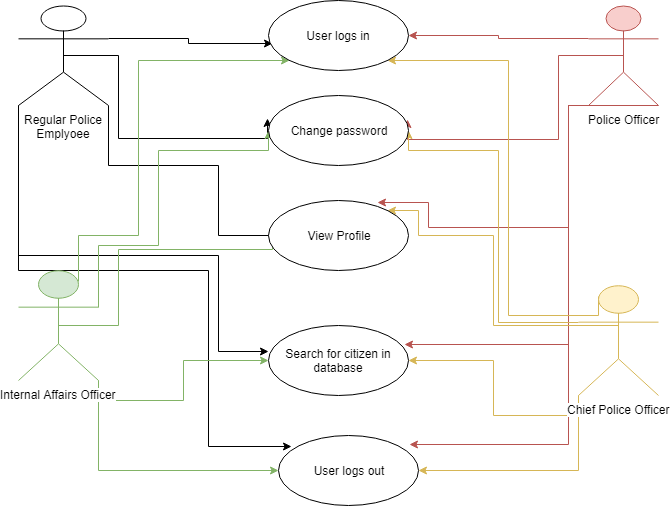

The diagram above was exported from draw.io. Its source (the exported page's mxGraphModel, read from the mxfile embedded in the PNG):
<mxGraphModel dx="1250" dy="501" grid="1" gridSize="10" guides="1" tooltips="1" connect="1" arrows="1" fold="1" page="1" pageScale="1" pageWidth="850" pageHeight="1100" math="0" shadow="0">
  <root>
    <mxCell id="0" />
    <mxCell id="1" parent="0" />
    <mxCell id="eTj6Zh1xNuXWVVmta0U5-18" style="edgeStyle=orthogonalEdgeStyle;rounded=0;orthogonalLoop=1;jettySize=auto;html=1;exitX=1;exitY=0.3333333333333333;exitDx=0;exitDy=0;exitPerimeter=0;entryX=0.029;entryY=0.617;entryDx=0;entryDy=0;entryPerimeter=0;" edge="1" parent="1" source="eTj6Zh1xNuXWVVmta0U5-1" target="eTj6Zh1xNuXWVVmta0U5-6">
      <mxGeometry relative="1" as="geometry" />
    </mxCell>
    <mxCell id="eTj6Zh1xNuXWVVmta0U5-27" style="edgeStyle=orthogonalEdgeStyle;rounded=0;orthogonalLoop=1;jettySize=auto;html=1;exitX=0.5;exitY=0.5;exitDx=0;exitDy=0;exitPerimeter=0;entryX=-0.006;entryY=0.334;entryDx=0;entryDy=0;entryPerimeter=0;" edge="1" parent="1" source="eTj6Zh1xNuXWVVmta0U5-1" target="eTj6Zh1xNuXWVVmta0U5-19">
      <mxGeometry relative="1" as="geometry">
        <Array as="points">
          <mxPoint x="240" y="190" />
          <mxPoint x="240" y="273" />
        </Array>
      </mxGeometry>
    </mxCell>
    <mxCell id="eTj6Zh1xNuXWVVmta0U5-34" style="edgeStyle=orthogonalEdgeStyle;rounded=0;orthogonalLoop=1;jettySize=auto;html=1;exitX=1;exitY=1;exitDx=0;exitDy=0;exitPerimeter=0;entryX=0;entryY=0;entryDx=0;entryDy=0;" edge="1" parent="1" source="eTj6Zh1xNuXWVVmta0U5-1" target="eTj6Zh1xNuXWVVmta0U5-28">
      <mxGeometry relative="1" as="geometry">
        <Array as="points">
          <mxPoint x="230" y="300" />
          <mxPoint x="340" y="300" />
          <mxPoint x="340" y="370" />
        </Array>
      </mxGeometry>
    </mxCell>
    <mxCell id="eTj6Zh1xNuXWVVmta0U5-39" style="edgeStyle=orthogonalEdgeStyle;rounded=0;orthogonalLoop=1;jettySize=auto;html=1;exitX=0;exitY=1;exitDx=0;exitDy=0;exitPerimeter=0;entryX=0.003;entryY=0.366;entryDx=0;entryDy=0;entryPerimeter=0;" edge="1" parent="1" source="eTj6Zh1xNuXWVVmta0U5-1" target="eTj6Zh1xNuXWVVmta0U5-35">
      <mxGeometry relative="1" as="geometry">
        <Array as="points">
          <mxPoint x="140" y="390" />
          <mxPoint x="340" y="390" />
          <mxPoint x="340" y="486" />
        </Array>
      </mxGeometry>
    </mxCell>
    <mxCell id="eTj6Zh1xNuXWVVmta0U5-44" style="edgeStyle=orthogonalEdgeStyle;rounded=0;orthogonalLoop=1;jettySize=auto;html=1;exitX=0;exitY=1;exitDx=0;exitDy=0;exitPerimeter=0;entryX=0.094;entryY=0.163;entryDx=0;entryDy=0;entryPerimeter=0;" edge="1" parent="1" source="eTj6Zh1xNuXWVVmta0U5-1" target="eTj6Zh1xNuXWVVmta0U5-40">
      <mxGeometry relative="1" as="geometry">
        <Array as="points">
          <mxPoint x="140" y="405" />
          <mxPoint x="330" y="405" />
          <mxPoint x="330" y="581" />
        </Array>
      </mxGeometry>
    </mxCell>
    <mxCell id="eTj6Zh1xNuXWVVmta0U5-1" value="Regular Police&lt;br&gt;Emplyoee&lt;br&gt;" style="shape=umlActor;verticalLabelPosition=bottom;labelBackgroundColor=#ffffff;verticalAlign=top;html=1;" vertex="1" parent="1">
      <mxGeometry x="140" y="140" width="90" height="100" as="geometry" />
    </mxCell>
    <mxCell id="eTj6Zh1xNuXWVVmta0U5-14" style="edgeStyle=orthogonalEdgeStyle;rounded=0;orthogonalLoop=1;jettySize=auto;html=1;exitX=0;exitY=0.3333333333333333;exitDx=0;exitDy=0;exitPerimeter=0;entryX=1;entryY=0.5;entryDx=0;entryDy=0;fillColor=#f8cecc;strokeColor=#b85450;" edge="1" parent="1" source="eTj6Zh1xNuXWVVmta0U5-2" target="eTj6Zh1xNuXWVVmta0U5-6">
      <mxGeometry relative="1" as="geometry" />
    </mxCell>
    <mxCell id="eTj6Zh1xNuXWVVmta0U5-26" style="edgeStyle=orthogonalEdgeStyle;rounded=0;orthogonalLoop=1;jettySize=auto;html=1;exitX=0.5;exitY=0.5;exitDx=0;exitDy=0;exitPerimeter=0;entryX=0.994;entryY=0.346;entryDx=0;entryDy=0;entryPerimeter=0;fillColor=#f8cecc;strokeColor=#b85450;" edge="1" parent="1" source="eTj6Zh1xNuXWVVmta0U5-2" target="eTj6Zh1xNuXWVVmta0U5-19">
      <mxGeometry relative="1" as="geometry">
        <Array as="points">
          <mxPoint x="680" y="190" />
          <mxPoint x="680" y="274" />
        </Array>
      </mxGeometry>
    </mxCell>
    <mxCell id="eTj6Zh1xNuXWVVmta0U5-33" style="edgeStyle=orthogonalEdgeStyle;rounded=0;orthogonalLoop=1;jettySize=auto;html=1;exitX=0;exitY=1;exitDx=0;exitDy=0;exitPerimeter=0;entryX=0.777;entryY=0.031;entryDx=0;entryDy=0;entryPerimeter=0;fillColor=#f8cecc;strokeColor=#b85450;" edge="1" parent="1" source="eTj6Zh1xNuXWVVmta0U5-2" target="eTj6Zh1xNuXWVVmta0U5-28">
      <mxGeometry relative="1" as="geometry">
        <Array as="points">
          <mxPoint x="690" y="240" />
          <mxPoint x="690" y="362" />
          <mxPoint x="550" y="362" />
          <mxPoint x="550" y="337" />
        </Array>
      </mxGeometry>
    </mxCell>
    <mxCell id="eTj6Zh1xNuXWVVmta0U5-38" style="edgeStyle=orthogonalEdgeStyle;rounded=0;orthogonalLoop=1;jettySize=auto;html=1;exitX=0;exitY=1;exitDx=0;exitDy=0;exitPerimeter=0;entryX=0.969;entryY=0.274;entryDx=0;entryDy=0;entryPerimeter=0;fillColor=#f8cecc;strokeColor=#b85450;" edge="1" parent="1" source="eTj6Zh1xNuXWVVmta0U5-2" target="eTj6Zh1xNuXWVVmta0U5-35">
      <mxGeometry relative="1" as="geometry">
        <Array as="points">
          <mxPoint x="690" y="240" />
          <mxPoint x="690" y="479" />
        </Array>
      </mxGeometry>
    </mxCell>
    <mxCell id="eTj6Zh1xNuXWVVmta0U5-43" style="edgeStyle=orthogonalEdgeStyle;rounded=0;orthogonalLoop=1;jettySize=auto;html=1;exitX=1;exitY=1;exitDx=0;exitDy=0;exitPerimeter=0;entryX=0.934;entryY=0.129;entryDx=0;entryDy=0;entryPerimeter=0;fillColor=#f8cecc;strokeColor=#b85450;" edge="1" parent="1" source="eTj6Zh1xNuXWVVmta0U5-2" target="eTj6Zh1xNuXWVVmta0U5-40">
      <mxGeometry relative="1" as="geometry">
        <Array as="points">
          <mxPoint x="690" y="240" />
          <mxPoint x="690" y="579" />
        </Array>
      </mxGeometry>
    </mxCell>
    <mxCell id="eTj6Zh1xNuXWVVmta0U5-2" value="Police Officer&lt;br&gt;" style="shape=umlActor;verticalLabelPosition=bottom;labelBackgroundColor=#ffffff;verticalAlign=top;html=1;fillColor=#f8cecc;strokeColor=#b85450;" vertex="1" parent="1">
      <mxGeometry x="710" y="140" width="70" height="100" as="geometry" />
    </mxCell>
    <mxCell id="eTj6Zh1xNuXWVVmta0U5-17" style="edgeStyle=orthogonalEdgeStyle;rounded=0;orthogonalLoop=1;jettySize=auto;html=1;exitX=0.75;exitY=0.1;exitDx=0;exitDy=0;exitPerimeter=0;entryX=0;entryY=1;entryDx=0;entryDy=0;fillColor=#d5e8d4;strokeColor=#82b366;" edge="1" parent="1" source="eTj6Zh1xNuXWVVmta0U5-4" target="eTj6Zh1xNuXWVVmta0U5-6">
      <mxGeometry relative="1" as="geometry">
        <Array as="points">
          <mxPoint x="200" y="370" />
          <mxPoint x="260" y="370" />
          <mxPoint x="260" y="195" />
        </Array>
      </mxGeometry>
    </mxCell>
    <mxCell id="eTj6Zh1xNuXWVVmta0U5-20" style="edgeStyle=orthogonalEdgeStyle;rounded=0;orthogonalLoop=1;jettySize=auto;html=1;exitX=1;exitY=0.3333333333333333;exitDx=0;exitDy=0;exitPerimeter=0;entryX=0;entryY=0.5;entryDx=0;entryDy=0;fillColor=#d5e8d4;strokeColor=#82b366;" edge="1" parent="1" source="eTj6Zh1xNuXWVVmta0U5-4" target="eTj6Zh1xNuXWVVmta0U5-19">
      <mxGeometry relative="1" as="geometry">
        <Array as="points">
          <mxPoint x="220" y="380" />
          <mxPoint x="280" y="380" />
          <mxPoint x="280" y="285" />
        </Array>
      </mxGeometry>
    </mxCell>
    <mxCell id="eTj6Zh1xNuXWVVmta0U5-31" style="edgeStyle=orthogonalEdgeStyle;rounded=0;orthogonalLoop=1;jettySize=auto;html=1;exitX=0.5;exitY=0.5;exitDx=0;exitDy=0;exitPerimeter=0;entryX=0.029;entryY=0.34;entryDx=0;entryDy=0;entryPerimeter=0;fillColor=#d5e8d4;strokeColor=#82b366;" edge="1" parent="1" source="eTj6Zh1xNuXWVVmta0U5-4" target="eTj6Zh1xNuXWVVmta0U5-28">
      <mxGeometry relative="1" as="geometry">
        <Array as="points">
          <mxPoint x="240" y="460" />
          <mxPoint x="240" y="384" />
        </Array>
      </mxGeometry>
    </mxCell>
    <mxCell id="eTj6Zh1xNuXWVVmta0U5-36" style="edgeStyle=orthogonalEdgeStyle;rounded=0;orthogonalLoop=1;jettySize=auto;html=1;exitX=1;exitY=1;exitDx=0;exitDy=0;exitPerimeter=0;fillColor=#d5e8d4;strokeColor=#82b366;" edge="1" parent="1" source="eTj6Zh1xNuXWVVmta0U5-4" target="eTj6Zh1xNuXWVVmta0U5-35">
      <mxGeometry relative="1" as="geometry" />
    </mxCell>
    <mxCell id="eTj6Zh1xNuXWVVmta0U5-41" style="edgeStyle=orthogonalEdgeStyle;rounded=0;orthogonalLoop=1;jettySize=auto;html=1;exitX=1;exitY=1;exitDx=0;exitDy=0;exitPerimeter=0;entryX=0;entryY=0.5;entryDx=0;entryDy=0;fillColor=#d5e8d4;strokeColor=#82b366;" edge="1" parent="1" source="eTj6Zh1xNuXWVVmta0U5-4" target="eTj6Zh1xNuXWVVmta0U5-40">
      <mxGeometry relative="1" as="geometry" />
    </mxCell>
    <mxCell id="eTj6Zh1xNuXWVVmta0U5-4" value="Internal Affairs Officer" style="shape=umlActor;verticalLabelPosition=bottom;labelBackgroundColor=#ffffff;verticalAlign=top;html=1;fillColor=#d5e8d4;strokeColor=#82b366;" vertex="1" parent="1">
      <mxGeometry x="140" y="405" width="80" height="110" as="geometry" />
    </mxCell>
    <mxCell id="eTj6Zh1xNuXWVVmta0U5-16" style="edgeStyle=orthogonalEdgeStyle;rounded=0;orthogonalLoop=1;jettySize=auto;html=1;exitX=0.25;exitY=0.1;exitDx=0;exitDy=0;exitPerimeter=0;entryX=1;entryY=1;entryDx=0;entryDy=0;fillColor=#fff2cc;strokeColor=#d6b656;" edge="1" parent="1" source="eTj6Zh1xNuXWVVmta0U5-5" target="eTj6Zh1xNuXWVVmta0U5-6">
      <mxGeometry relative="1" as="geometry">
        <Array as="points">
          <mxPoint x="720" y="450" />
          <mxPoint x="630" y="450" />
          <mxPoint x="630" y="195" />
        </Array>
      </mxGeometry>
    </mxCell>
    <mxCell id="eTj6Zh1xNuXWVVmta0U5-21" style="edgeStyle=orthogonalEdgeStyle;rounded=0;orthogonalLoop=1;jettySize=auto;html=1;exitX=0;exitY=0.3333333333333333;exitDx=0;exitDy=0;exitPerimeter=0;entryX=1;entryY=0.5;entryDx=0;entryDy=0;fillColor=#fff2cc;strokeColor=#d6b656;" edge="1" parent="1" source="eTj6Zh1xNuXWVVmta0U5-5" target="eTj6Zh1xNuXWVVmta0U5-19">
      <mxGeometry relative="1" as="geometry">
        <Array as="points">
          <mxPoint x="620" y="457" />
          <mxPoint x="620" y="285" />
        </Array>
      </mxGeometry>
    </mxCell>
    <mxCell id="eTj6Zh1xNuXWVVmta0U5-32" style="edgeStyle=orthogonalEdgeStyle;rounded=0;orthogonalLoop=1;jettySize=auto;html=1;exitX=0.5;exitY=0.5;exitDx=0;exitDy=0;exitPerimeter=0;entryX=1;entryY=0;entryDx=0;entryDy=0;fillColor=#fff2cc;strokeColor=#d6b656;" edge="1" parent="1" source="eTj6Zh1xNuXWVVmta0U5-5" target="eTj6Zh1xNuXWVVmta0U5-28">
      <mxGeometry relative="1" as="geometry">
        <Array as="points">
          <mxPoint x="740" y="460" />
          <mxPoint x="615" y="460" />
          <mxPoint x="615" y="370" />
          <mxPoint x="540" y="370" />
          <mxPoint x="540" y="345" />
        </Array>
      </mxGeometry>
    </mxCell>
    <mxCell id="eTj6Zh1xNuXWVVmta0U5-37" style="edgeStyle=orthogonalEdgeStyle;rounded=0;orthogonalLoop=1;jettySize=auto;html=1;exitX=0;exitY=1;exitDx=0;exitDy=0;exitPerimeter=0;entryX=1;entryY=0.5;entryDx=0;entryDy=0;fillColor=#fff2cc;strokeColor=#d6b656;" edge="1" parent="1" source="eTj6Zh1xNuXWVVmta0U5-5" target="eTj6Zh1xNuXWVVmta0U5-35">
      <mxGeometry relative="1" as="geometry" />
    </mxCell>
    <mxCell id="eTj6Zh1xNuXWVVmta0U5-42" style="edgeStyle=orthogonalEdgeStyle;rounded=0;orthogonalLoop=1;jettySize=auto;html=1;exitX=0;exitY=1;exitDx=0;exitDy=0;exitPerimeter=0;entryX=1;entryY=0.5;entryDx=0;entryDy=0;fillColor=#fff2cc;strokeColor=#d6b656;" edge="1" parent="1" source="eTj6Zh1xNuXWVVmta0U5-5" target="eTj6Zh1xNuXWVVmta0U5-40">
      <mxGeometry relative="1" as="geometry" />
    </mxCell>
    <mxCell id="eTj6Zh1xNuXWVVmta0U5-5" value="Chief Police Officer&lt;br&gt;" style="shape=umlActor;verticalLabelPosition=bottom;labelBackgroundColor=#ffffff;verticalAlign=top;html=1;fillColor=#fff2cc;strokeColor=#d6b656;" vertex="1" parent="1">
      <mxGeometry x="700" y="420" width="80" height="110" as="geometry" />
    </mxCell>
    <mxCell id="eTj6Zh1xNuXWVVmta0U5-6" value="User logs in" style="ellipse;whiteSpace=wrap;html=1;" vertex="1" parent="1">
      <mxGeometry x="390" y="135" width="140" height="70" as="geometry" />
    </mxCell>
    <mxCell id="eTj6Zh1xNuXWVVmta0U5-19" value="Change password" style="ellipse;whiteSpace=wrap;html=1;" vertex="1" parent="1">
      <mxGeometry x="390" y="230" width="140" height="70" as="geometry" />
    </mxCell>
    <mxCell id="eTj6Zh1xNuXWVVmta0U5-28" value="View Profile" style="ellipse;whiteSpace=wrap;html=1;" vertex="1" parent="1">
      <mxGeometry x="390" y="335" width="140" height="70" as="geometry" />
    </mxCell>
    <mxCell id="eTj6Zh1xNuXWVVmta0U5-35" value="Search for citizen in database" style="ellipse;whiteSpace=wrap;html=1;" vertex="1" parent="1">
      <mxGeometry x="390" y="460" width="140" height="70" as="geometry" />
    </mxCell>
    <mxCell id="eTj6Zh1xNuXWVVmta0U5-40" value="User logs out" style="ellipse;whiteSpace=wrap;html=1;" vertex="1" parent="1">
      <mxGeometry x="400" y="570" width="140" height="70" as="geometry" />
    </mxCell>
  </root>
</mxGraphModel>